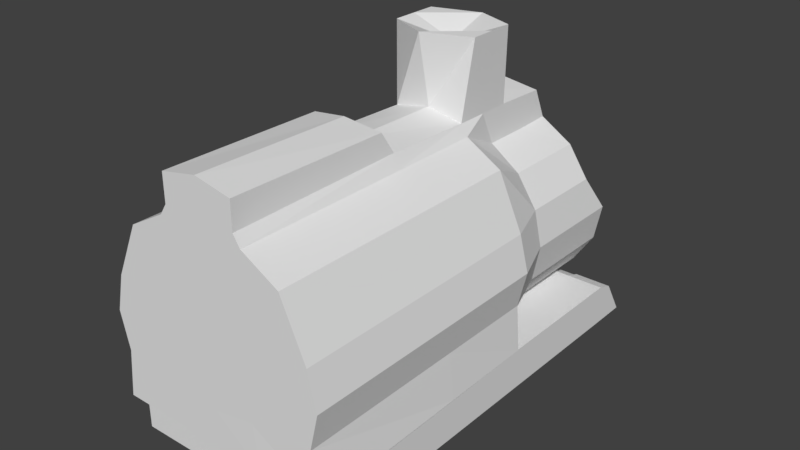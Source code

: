 # Source: headcar.blend  (saved by Blender 2.79.0; exported with 4.5.12 LTS)
import bpy
from mathutils import Matrix  # noqa: F401  (used for matrix-valued properties, if any)

bpy.ops.wm.read_factory_settings(use_empty=True)
scene = bpy.context.scene
scene.name = 'Scene'

# ---- collections
col_collection_1 = bpy.data.collections.new('Collection 1'); scene.collection.children.link(col_collection_1)

# ---- materials (node trees are filled in below, after node groups)
mat_material = bpy.data.materials.new('Material')
mat_material.alpha_threshold = 0.0
mat_material.use_transparent_shadow = False
mat_material.roughness = 0.5
mat_material.line_color = (0.0, 0.0, 0.0, 1.0)

# ---- material node trees

# ---- world
world_world = bpy.data.worlds.new('World'); scene.world = world_world
world_world.color = (0.05088, 0.05088, 0.05088)
world_world.use_sun_shadow = False
world_world.sun_shadow_jitter_overblur = 0.0
world_world.cycles.sampling_method = 'MANUAL'

# ---- meshes
me_cube_001 = bpy.data.meshes.new('Cube.001')
me_cube_001.from_pydata([(1.0, 1.0, -1.0), (1.0, -1.0, -1.0), (-1.0, -1.0, -1.0), (-1.0, 1.0, -1.0), (1.0, 1.0, 1.0), (1.0, -1.0, 1.0), (-1.0, -1.0, 1.0), (-1.0, 1.0, 1.0), (1.0, 1.212, -1.003), (-1.0, 1.212, -1.003), (1.0, 1.09, 0.6121), (-1.0, 1.09, 0.6121), (1.553, 1.0, -1.0), (1.553, -1.0, -1.0), (1.553, 1.0, 1.0), (1.553, -1.0, 1.0), (-1.524, -1.0, -1.0), (-1.524, 1.0, -1.0), (-1.524, -1.0, 1.0), (-1.524, 1.0, 1.0), (1.0, 1.191, -0.984), (1.0, 1.084, 0.7237), (-1.0, 1.191, -0.984), (-1.0, 1.084, 0.7237), (1.553, 1.191, -0.984), (1.553, 1.084, 0.7237), (-1.524, 1.191, -0.984), (-1.524, 1.084, 0.7237)], [], [(0, 1, 2, 3), (4, 7, 6, 5), (5, 1, 13, 15), (1, 5, 6, 2), (6, 7, 19, 18), (7, 4, 10, 11), (10, 8, 9, 11), (3, 7, 11, 9), (0, 3, 9, 8), (4, 0, 8, 10), (12, 14, 15, 13), (0, 4, 21, 20), (1, 0, 12, 13), (4, 5, 15, 14), (16, 18, 19, 17), (4, 14, 25, 21), (3, 2, 16, 17), (2, 6, 18, 16), (20, 21, 25, 24), (23, 22, 26, 27), (7, 3, 22, 23), (12, 0, 20, 24), (3, 17, 26, 22), (19, 7, 23, 27), (14, 12, 24, 25), (17, 19, 27, 26)])
me_cube_001.materials.append(mat_material)
me_cube_001.use_remesh_preserve_volume = False
me_cube_001.use_remesh_preserve_attributes = False
me_cube_001.use_mirror_vertex_groups = False
me_cube_001.update()
me_cube_012 = bpy.data.meshes.new('Cube.012')
me_cube_012.from_pydata([(-1.0, 0.8221, 0.3132), (-1.0, -0.8221, -1.331), (-1.0, -0.8221, 0.3132), (-1.0, 0.8221, -1.331), (-1.0, 7.119e-17, -1.671), (-1.0, -1.163, -0.5088), (-1.0, -2.136e-16, 0.6537), (-1.0, 1.163, -0.5088), (-1.0, 0.0, -0.5088), (-1.0, 0.4449, -1.583), (-1.0, -1.074, -0.9537), (-1.0, 0.4449, 0.5652), (-1.0, 1.074, -0.9537), (-1.0, -0.4449, -1.583), (-1.0, -1.074, -0.06394), (-1.0, -0.4449, 0.5652), (-1.0, 1.074, -0.06394), (-1.0, 0.5, -0.5088), (-1.0, -0.5, -0.5088), (-1.0, 0.0, -1.009), (-1.0, 0.0, -0.008835), (-1.0, -0.5, -0.008835), (-1.0, -0.5, -1.009), (-1.0, 0.5, -1.009), (-1.0, 0.5, -0.008835), (1.379, 0.8221, 0.3132), (1.379, -0.8221, -1.331), (1.379, -0.8221, 0.3132), (1.379, 0.8221, -1.331), (1.379, 7.119e-17, -1.671), (1.379, -1.163, -0.5088), (1.379, -2.136e-16, 0.6537), (1.379, 1.163, -0.5088), (1.379, 0.0, -0.5088), (1.379, 0.4449, -1.583), (1.379, -1.074, -0.9537), (1.379, 0.4449, 0.5652), (1.379, 1.074, -0.9537), (1.379, -0.4449, -1.583), (1.379, -1.074, -0.06394), (1.379, -0.4449, 0.5652), (1.379, 1.074, -0.06394), (1.379, 0.5, -0.5088), (1.379, -0.5, -0.5088), (1.379, 0.0, -1.009), (1.379, 0.0, -0.008835), (1.379, -0.5, -0.008835), (1.379, -0.5, -1.009), (1.379, 0.5, -1.009), (1.379, 0.5, -0.008835)], [], [(24, 16, 0, 11), (23, 12, 7, 17), (22, 19, 8, 18), (21, 20, 6, 15), (18, 8, 20, 21), (5, 18, 21, 14), (14, 21, 15, 2), (13, 4, 19, 22), (1, 13, 22, 10), (10, 22, 18, 5), (9, 3, 12, 23), (4, 9, 23, 19), (19, 23, 17, 8), (17, 7, 16, 24), (8, 17, 24, 20), (20, 24, 11, 6), (49, 36, 25, 41), (48, 42, 32, 37), (47, 43, 33, 44), (46, 40, 31, 45), (43, 46, 45, 33), (30, 39, 46, 43), (39, 27, 40, 46), (38, 47, 44, 29), (26, 35, 47, 38), (35, 30, 43, 47), (34, 48, 37, 28), (29, 44, 48, 34), (44, 33, 42, 48), (42, 49, 41, 32), (33, 45, 49, 42), (45, 31, 36, 49), (3, 9, 34, 28), (7, 12, 37, 32), (1, 10, 35, 26), (13, 1, 26, 38), (11, 0, 25, 36), (14, 2, 27, 39), (12, 3, 28, 37), (2, 15, 40, 27), (4, 13, 38, 29), (0, 16, 41, 25), (9, 4, 29, 34), (5, 14, 39, 30), (10, 5, 30, 35), (15, 6, 31, 40), (6, 11, 36, 31), (16, 7, 32, 41)])
me_cube_012.use_remesh_preserve_volume = False
me_cube_012.use_remesh_preserve_attributes = False
me_cube_012.use_mirror_vertex_groups = False
me_cube_012.update()
me_cube_011 = bpy.data.meshes.new('Cube.011')
me_cube_011.from_pydata([(-1.0, 0.8221, 0.3132), (-1.0, -0.8221, -1.331), (-1.0, -0.8221, 0.3132), (-1.0, 0.8221, -1.331), (-1.0, 7.119e-17, -1.671), (-1.0, -1.163, -0.5088), (-1.0, -2.136e-16, 0.6537), (-1.0, 1.163, -0.5088), (-1.0, 0.0, -0.5088), (-1.0, 0.4449, -1.583), (-1.0, -1.074, -0.9537), (-1.0, 0.4449, 0.5652), (-1.0, 1.074, -0.9537), (-1.0, -0.4449, -1.583), (-1.0, -1.074, -0.06394), (-1.0, -0.4449, 0.5652), (-1.0, 1.074, -0.06394), (-1.0, 0.5, -0.5088), (-1.0, -0.5, -0.5088), (-1.0, 0.0, -1.009), (-1.0, 0.0, -0.008835), (-1.0, -0.5, -0.008835), (-1.0, -0.5, -1.009), (-1.0, 0.5, -1.009), (-1.0, 0.5, -0.008835), (1.379, 0.8221, 0.3132), (1.379, -0.8221, -1.331), (1.379, -0.8221, 0.3132), (1.379, 0.8221, -1.331), (1.379, 7.119e-17, -1.671), (1.379, -1.163, -0.5088), (1.379, -2.136e-16, 0.6537), (1.379, 1.163, -0.5088), (1.379, 0.0, -0.5088), (1.379, 0.4449, -1.583), (1.379, -1.074, -0.9537), (1.379, 0.4449, 0.5652), (1.379, 1.074, -0.9537), (1.379, -0.4449, -1.583), (1.379, -1.074, -0.06394), (1.379, -0.4449, 0.5652), (1.379, 1.074, -0.06394), (1.379, 0.5, -0.5088), (1.379, -0.5, -0.5088), (1.379, 0.0, -1.009), (1.379, 0.0, -0.008835), (1.379, -0.5, -0.008835), (1.379, -0.5, -1.009), (1.379, 0.5, -1.009), (1.379, 0.5, -0.008835)], [], [(24, 16, 0, 11), (23, 12, 7, 17), (22, 19, 8, 18), (21, 20, 6, 15), (18, 8, 20, 21), (5, 18, 21, 14), (14, 21, 15, 2), (13, 4, 19, 22), (1, 13, 22, 10), (10, 22, 18, 5), (9, 3, 12, 23), (4, 9, 23, 19), (19, 23, 17, 8), (17, 7, 16, 24), (8, 17, 24, 20), (20, 24, 11, 6), (49, 36, 25, 41), (48, 42, 32, 37), (47, 43, 33, 44), (46, 40, 31, 45), (43, 46, 45, 33), (30, 39, 46, 43), (39, 27, 40, 46), (38, 47, 44, 29), (26, 35, 47, 38), (35, 30, 43, 47), (34, 48, 37, 28), (29, 44, 48, 34), (44, 33, 42, 48), (42, 49, 41, 32), (33, 45, 49, 42), (45, 31, 36, 49), (3, 9, 34, 28), (7, 12, 37, 32), (1, 10, 35, 26), (13, 1, 26, 38), (11, 0, 25, 36), (14, 2, 27, 39), (12, 3, 28, 37), (2, 15, 40, 27), (4, 13, 38, 29), (0, 16, 41, 25), (9, 4, 29, 34), (5, 14, 39, 30), (10, 5, 30, 35), (15, 6, 31, 40), (6, 11, 36, 31), (16, 7, 32, 41)])
me_cube_011.use_remesh_preserve_volume = False
me_cube_011.use_remesh_preserve_attributes = False
me_cube_011.use_mirror_vertex_groups = False
me_cube_011.update()
me_cube_010 = bpy.data.meshes.new('Cube.010')
me_cube_010.from_pydata([(-1.0, 0.8221, 0.3132), (-1.0, -0.8221, -1.331), (-1.0, -0.8221, 0.3132), (-1.0, 0.8221, -1.331), (-1.0, 7.119e-17, -1.671), (-1.0, -1.163, -0.5088), (-1.0, -2.136e-16, 0.6537), (-1.0, 1.163, -0.5088), (-1.0, 0.0, -0.5088), (-1.0, 0.4449, -1.583), (-1.0, -1.074, -0.9537), (-1.0, 0.4449, 0.5652), (-1.0, 1.074, -0.9537), (-1.0, -0.4449, -1.583), (-1.0, -1.074, -0.06394), (-1.0, -0.4449, 0.5652), (-1.0, 1.074, -0.06394), (-1.0, 0.5, -0.5088), (-1.0, -0.5, -0.5088), (-1.0, 0.0, -1.009), (-1.0, 0.0, -0.008835), (-1.0, -0.5, -0.008835), (-1.0, -0.5, -1.009), (-1.0, 0.5, -1.009), (-1.0, 0.5, -0.008835), (1.379, 0.8221, 0.3132), (1.379, -0.8221, -1.331), (1.379, -0.8221, 0.3132), (1.379, 0.8221, -1.331), (1.379, 7.119e-17, -1.671), (1.379, -1.163, -0.5088), (1.379, -2.136e-16, 0.6537), (1.379, 1.163, -0.5088), (1.379, 0.0, -0.5088), (1.379, 0.4449, -1.583), (1.379, -1.074, -0.9537), (1.379, 0.4449, 0.5652), (1.379, 1.074, -0.9537), (1.379, -0.4449, -1.583), (1.379, -1.074, -0.06394), (1.379, -0.4449, 0.5652), (1.379, 1.074, -0.06394), (1.379, 0.5, -0.5088), (1.379, -0.5, -0.5088), (1.379, 0.0, -1.009), (1.379, 0.0, -0.008835), (1.379, -0.5, -0.008835), (1.379, -0.5, -1.009), (1.379, 0.5, -1.009), (1.379, 0.5, -0.008835)], [], [(24, 16, 0, 11), (23, 12, 7, 17), (22, 19, 8, 18), (21, 20, 6, 15), (18, 8, 20, 21), (5, 18, 21, 14), (14, 21, 15, 2), (13, 4, 19, 22), (1, 13, 22, 10), (10, 22, 18, 5), (9, 3, 12, 23), (4, 9, 23, 19), (19, 23, 17, 8), (17, 7, 16, 24), (8, 17, 24, 20), (20, 24, 11, 6), (49, 36, 25, 41), (48, 42, 32, 37), (47, 43, 33, 44), (46, 40, 31, 45), (43, 46, 45, 33), (30, 39, 46, 43), (39, 27, 40, 46), (38, 47, 44, 29), (26, 35, 47, 38), (35, 30, 43, 47), (34, 48, 37, 28), (29, 44, 48, 34), (44, 33, 42, 48), (42, 49, 41, 32), (33, 45, 49, 42), (45, 31, 36, 49), (3, 9, 34, 28), (7, 12, 37, 32), (1, 10, 35, 26), (13, 1, 26, 38), (11, 0, 25, 36), (14, 2, 27, 39), (12, 3, 28, 37), (2, 15, 40, 27), (4, 13, 38, 29), (0, 16, 41, 25), (9, 4, 29, 34), (5, 14, 39, 30), (10, 5, 30, 35), (15, 6, 31, 40), (6, 11, 36, 31), (16, 7, 32, 41)])
me_cube_010.use_remesh_preserve_volume = False
me_cube_010.use_remesh_preserve_attributes = False
me_cube_010.use_mirror_vertex_groups = False
me_cube_010.update()
me_cube_003 = bpy.data.meshes.new('Cube.003')
me_cube_003.from_pydata([(-1.0, 0.8221, 0.3132), (-1.0, -0.8221, -1.331), (-1.0, -0.8221, 0.3132), (-1.0, 0.8221, -1.331), (-1.0, 7.119e-17, -1.671), (-1.0, -1.163, -0.5088), (-1.0, -2.136e-16, 0.6537), (-1.0, 1.163, -0.5088), (-1.0, 0.0, -0.5088), (-1.0, 0.4449, -1.583), (-1.0, -1.074, -0.9537), (-1.0, 0.4449, 0.5652), (-1.0, 1.074, -0.9537), (-1.0, -0.4449, -1.583), (-1.0, -1.074, -0.06394), (-1.0, -0.4449, 0.5652), (-1.0, 1.074, -0.06394), (-1.0, 0.5, -0.5088), (-1.0, -0.5, -0.5088), (-1.0, 0.0, -1.009), (-1.0, 0.0, -0.008835), (-1.0, -0.5, -0.008835), (-1.0, -0.5, -1.009), (-1.0, 0.5, -1.009), (-1.0, 0.5, -0.008835), (1.379, 0.8221, 0.3132), (1.379, -0.8221, -1.331), (1.379, -0.8221, 0.3132), (1.379, 0.8221, -1.331), (1.379, 7.119e-17, -1.671), (1.379, -1.163, -0.5088), (1.379, -2.136e-16, 0.6537), (1.379, 1.163, -0.5088), (1.379, 0.0, -0.5088), (1.379, 0.4449, -1.583), (1.379, -1.074, -0.9537), (1.379, 0.4449, 0.5652), (1.379, 1.074, -0.9537), (1.379, -0.4449, -1.583), (1.379, -1.074, -0.06394), (1.379, -0.4449, 0.5652), (1.379, 1.074, -0.06394), (1.379, 0.5, -0.5088), (1.379, -0.5, -0.5088), (1.379, 0.0, -1.009), (1.379, 0.0, -0.008835), (1.379, -0.5, -0.008835), (1.379, -0.5, -1.009), (1.379, 0.5, -1.009), (1.379, 0.5, -0.008835)], [], [(24, 16, 0, 11), (23, 12, 7, 17), (22, 19, 8, 18), (21, 20, 6, 15), (18, 8, 20, 21), (5, 18, 21, 14), (14, 21, 15, 2), (13, 4, 19, 22), (1, 13, 22, 10), (10, 22, 18, 5), (9, 3, 12, 23), (4, 9, 23, 19), (19, 23, 17, 8), (17, 7, 16, 24), (8, 17, 24, 20), (20, 24, 11, 6), (49, 36, 25, 41), (48, 42, 32, 37), (47, 43, 33, 44), (46, 40, 31, 45), (43, 46, 45, 33), (30, 39, 46, 43), (39, 27, 40, 46), (38, 47, 44, 29), (26, 35, 47, 38), (35, 30, 43, 47), (34, 48, 37, 28), (29, 44, 48, 34), (44, 33, 42, 48), (42, 49, 41, 32), (33, 45, 49, 42), (45, 31, 36, 49), (3, 9, 34, 28), (7, 12, 37, 32), (1, 10, 35, 26), (13, 1, 26, 38), (11, 0, 25, 36), (14, 2, 27, 39), (12, 3, 28, 37), (2, 15, 40, 27), (4, 13, 38, 29), (0, 16, 41, 25), (9, 4, 29, 34), (5, 14, 39, 30), (10, 5, 30, 35), (15, 6, 31, 40), (6, 11, 36, 31), (16, 7, 32, 41)])
me_cube_003.use_remesh_preserve_volume = False
me_cube_003.use_remesh_preserve_attributes = False
me_cube_003.use_mirror_vertex_groups = False
me_cube_003.update()
me_cube = bpy.data.meshes.new('Cube')
me_cube.from_pydata([(0.8211, 1.0, -0.8211), (1.36, -0.9981, -1.002), (-1.339, -1.0, -1.033), (-0.8211, 1.0, -0.8211), (0.8211, 0.8866, 0.8211), (0.9761, -1.0, 1.104), (-0.9761, -1.0, 1.104), (-0.8211, 0.8866, 0.8211), (1.161, 1.0, -1.043e-07), (1.38, -1.0, 1.192e-07), (-1.38, -1.0, -5.96e-08), (-1.161, 1.0, 5.955e-08), (1.193e-07, 1.0, -1.161), (-2.298e-07, -1.0, -1.161), (2.831e-07, 0.859, 1.166), (-4.259e-07, -1.0, 1.161), (0.4444, 0.8077, 1.461), (-2.98e-07, -1.0, 0.0), (0.4444, 1.0, -1.073), (0.5998, -1.002, -1.032), (0.4444, 0.873, 1.085), (0.5283, -1.0, 1.355), (0.6661, 1.0, 2.201e-08), (0.6036, -1.0, 5.276e-08), (-0.4444, 1.0, -1.073), (-0.5787, -1.0, -1.042), (-0.4444, 0.873, 1.085), (-0.5283, -1.0, 1.355), (-0.6661, 1.0, -7.106e-09), (-0.6036, -1.0, -5.276e-08), (1.073, 0.8866, 0.4444), (1.275, -1.0, 0.4444), (-1.275, -1.0, 0.4444), (-1.073, 0.8866, 0.4444), (2.164e-07, 1.0, 0.6661), (-3.582e-07, -1.0, 0.6036), (0.5152, -1.0, 0.5152), (0.471, 1.0, 0.471), (-0.471, 1.0, 0.471), (-0.5152, -1.0, 0.5152), (1.073, 1.0, -0.4444), (1.275, -1.0, -0.4444), (-1.275, -1.0, -0.4444), (-1.073, 1.0, -0.4444), (-2.527e-07, -1.0, -0.6036), (2.455e-07, 1.0, -0.6661), (0.471, 1.0, -0.471), (0.5152, -1.0, -0.5152), (-0.5152, -1.0, -0.5152), (-0.471, 1.0, -0.471), (0.6661, 1.063, 1.412e-07), (2.455e-07, 1.063, -0.6661), (0.471, 1.063, -0.471), (-0.6661, 1.063, 1.121e-07), (-0.471, 1.063, -0.471), (2.164e-07, 1.063, 0.6661), (0.471, 1.063, 0.471), (-0.471, 1.063, 0.471), (2.831e-07, 0.7937, 1.542), (0.4444, -1.0, 1.485), (-4.259e-07, -1.0, 1.574), (-0.4444, 0.8077, 1.461), (-0.4444, -1.0, 1.485), (0.8211, 0.704, -0.8211), (-0.8211, 0.704, -0.8211), (0.8211, 0.697, 0.8211), (-0.8211, 0.697, 0.8211), (-1.161, 0.704, 4.008e-08), (1.161, 0.704, -7.045e-08), (6.761e-08, 0.704, -1.161), (0.4444, 0.704, -1.073), (0.4444, 0.704, 1.073), (-0.4444, 0.704, 1.073), (-0.4444, 0.704, -1.073), (-1.073, 0.697, 0.4444), (1.073, 0.697, 0.4444), (1.073, 0.704, -0.4444), (-1.073, 0.704, -0.4444), (1.781e-07, 0.555, 1.574), (0.4444, 0.555, 1.485), (-0.4444, 0.555, 1.485), (1.318, 0.2581, -1.01), (0.9761, 0.2511, 1.104), (1.38, 0.2563, -2.98e-08), (0.5283, 0.2563, 1.355), (-0.5283, 0.2563, 1.355), (1.275, 0.2511, 0.4444), (1.275, 0.2563, -0.4444), (1.944e-08, 0.2563, 1.574), (0.4444, 0.2563, 1.485), (-0.4444, 0.2563, 1.485), (-1.339, 0.2563, -1.033), (-0.9761, 0.2511, 1.104), (-1.38, 0.2563, 0.0), (-1.053e-08, 0.2563, -1.161), (0.5581, 0.2544, -1.039), (-0.5787, 0.2563, -1.042), (-1.275, 0.2511, 0.4444), (-1.275, 0.2563, -0.4444), (-0.5358, 0.5255, 2.421), (1.64e-07, 0.6193, 2.398), (0.5114, 0.5255, 2.421), (2.479e-08, 0.1858, 2.452), (0.5114, 0.2974, 2.421), (-0.5358, 0.2974, 2.421), (-0.8211, 0.4801, -0.8211), (-0.8211, 0.4741, 0.8211), (-1.161, 0.4801, 2.536e-08), (2.854e-08, 0.4801, -1.161), (0.4444, 0.4801, -1.073), (-0.4444, 0.4801, -1.073), (-1.073, 0.4741, 0.4444), (-1.073, 0.4801, -0.4444), (0.8211, 0.4801, -0.8211), (0.8211, 0.4741, 0.8211), (1.161, 0.4801, -4.489e-08), (0.4444, 0.4801, 1.073), (-0.4444, 0.4801, 1.073), (1.073, 0.4741, 0.4444), (1.073, 0.4801, -0.4444), (0.4444, 0.4056, 1.485), (-0.4444, 0.4056, 1.485), (9.437e-08, 0.4088, 2.22), (0.5114, 0.4114, 2.421), (-0.5358, 0.4114, 2.421), (1.334, -0.2109, -1.007), (0.9761, -0.216, 1.104), (1.38, -0.2127, 2.583e-08), (0.5283, -0.2127, 1.355), (-0.5283, -0.2127, 1.355), (1.275, -0.216, 0.4444), (1.275, -0.2127, -0.4444), (-1.468e-07, -0.19, 1.591), (0.4444, -0.1711, 1.518), (-0.4444, -0.1711, 1.518), (-1.339, -0.2127, -1.033), (-0.9761, -0.216, 1.104), (-1.38, -0.2127, -2.225e-08), (-9.238e-08, -0.2127, -1.161), (0.5737, -0.2146, -1.037), (-0.5787, -0.2127, -1.042), (-1.275, -0.216, 0.4444), (-1.275, -0.2127, -0.4444), (0.4444, -1.0, 1.816), (-4.259e-07, -1.0, 1.905), (-1.468e-07, -0.2607, 1.867), (0.4444, -0.2418, 1.793), (-0.4444, -1.0, 1.816), (-0.4444, -0.2418, 1.793), (0.333, 1.063, 1.302e-07), (2.42e-07, 1.063, -0.333), (0.5685, 1.063, -0.2355), (-0.333, 1.063, 1.157e-07), (-0.5685, 1.063, -0.2355), (2.274e-07, 1.063, 0.333), (0.5685, 1.063, 0.2355), (-0.5685, 1.063, 0.2355), (-0.2355, 1.063, 0.5685), (0.2355, 1.063, 0.5685), (-0.2355, 1.063, -0.5685), (0.2355, 1.063, -0.5685), (0.2843, 1.063, -0.2843), (-0.2843, 1.063, -0.2843), (-0.2843, 1.063, 0.2843), (0.2843, 1.063, 0.2843), (0.333, 0.9937, 1.302e-07), (2.384e-07, 0.9937, 1.192e-07), (2.42e-07, 0.9937, -0.333), (-0.333, 0.9937, 1.157e-07), (2.274e-07, 0.9937, 0.333), (0.2843, 0.9937, -0.2843), (-0.2843, 0.9937, -0.2843), (-0.2843, 0.9937, 0.2843), (0.2843, 0.9937, 0.2843)], [], [(140, 25, 2, 135), (129, 136, 6, 27), (130, 126, 5, 31), (39, 27, 6, 32), (74, 66, 7, 33), (49, 24, 3, 43), (38, 28, 11, 33), (77, 67, 11, 43), (48, 29, 10, 42), (131, 127, 9, 41), (47, 23, 17, 44), (46, 45, 51, 160, 52), (46, 18, 12, 45), (36, 21, 15, 35), (14, 26, 61, 58), (139, 19, 13, 138), (125, 1, 19, 139), (126, 128, 21, 5), (31, 5, 21, 36), (40, 0, 18, 46), (30, 8, 22, 37), (41, 9, 23, 47), (44, 17, 29, 48), (37, 22, 50, 155, 56), (45, 12, 24, 49), (35, 15, 27, 39), (71, 20, 16, 79), (138, 13, 25, 140), (17, 35, 39, 29), (14, 34, 38, 26), (4, 30, 37, 20), (9, 31, 36, 23), (23, 36, 35, 17), (20, 37, 34, 14), (26, 38, 33, 7), (67, 74, 33, 11), (29, 39, 32, 10), (127, 130, 31, 9), (49, 28, 53, 153, 54), (13, 44, 48, 25), (1, 41, 47, 19), (8, 40, 46, 22), (22, 46, 52, 151, 50), (19, 47, 44, 13), (125, 131, 41, 1), (25, 48, 42, 2), (64, 77, 43, 3), (28, 49, 43, 11), (164, 149, 165, 173), (163, 152, 53, 156), (162, 159, 54, 153), (161, 160, 51, 150), (45, 49, 54, 159, 51), (28, 38, 57, 156, 53), (34, 37, 56, 158, 55), (38, 34, 55, 157, 57), (62, 60, 144, 147), (133, 132, 145, 146), (20, 14, 58, 16), (27, 15, 60, 62), (15, 21, 59, 60), (129, 27, 62, 134), (26, 72, 80, 61), (58, 61, 80, 78), (16, 58, 78, 79), (105, 112, 77, 64), (0, 40, 76, 63), (8, 30, 75, 68), (107, 111, 74, 67), (12, 69, 73, 24), (116, 71, 79, 120), (4, 20, 71, 65), (0, 63, 70, 18), (18, 70, 69, 12), (40, 8, 68, 76), (112, 107, 67, 77), (111, 106, 66, 74), (30, 4, 65, 75), (26, 7, 66, 72), (24, 73, 64, 3), (141, 136, 92, 97), (142, 137, 93, 98), (128, 84, 89, 133), (137, 141, 97, 93), (135, 142, 98, 91), (117, 85, 90, 121), (79, 78, 100, 101), (120, 79, 101, 123), (113, 119, 87, 81), (115, 118, 86, 83), (108, 94, 96, 110), (114, 116, 84, 82), (113, 81, 95, 109), (109, 95, 94, 108), (119, 115, 83, 87), (118, 114, 82, 86), (117, 106, 92, 85), (110, 96, 91, 105), (122, 124, 104, 102), (123, 122, 102, 103), (90, 88, 102, 104), (121, 90, 104, 124), (78, 80, 99, 100), (88, 89, 103, 102), (80, 121, 124, 99), (101, 100, 122, 123), (100, 99, 124, 122), (73, 110, 105, 64), (72, 66, 106, 117), (75, 65, 114, 118), (76, 68, 115, 119), (70, 109, 108, 69), (63, 113, 109, 70), (65, 71, 116, 114), (69, 108, 110, 73), (68, 75, 118, 115), (63, 76, 119, 113), (89, 120, 123, 103), (72, 117, 121, 80), (97, 92, 106, 111), (98, 93, 107, 112), (84, 116, 120, 89), (93, 97, 111, 107), (91, 98, 112, 105), (2, 42, 142, 135), (10, 32, 141, 137), (21, 128, 133, 59), (42, 10, 137, 142), (32, 6, 136, 141), (85, 129, 134, 90), (88, 90, 134, 132), (89, 88, 132, 133), (81, 87, 131, 125), (83, 86, 130, 127), (94, 138, 140, 96), (82, 84, 128, 126), (81, 125, 139, 95), (95, 139, 138, 94), (87, 83, 127, 131), (86, 82, 126, 130), (85, 92, 136, 129), (96, 140, 135, 91), (146, 145, 144, 143), (145, 148, 147, 144), (59, 133, 146, 143), (60, 59, 143, 144), (132, 134, 148, 145), (134, 62, 147, 148), (162, 152, 168, 171), (50, 151, 161, 149), (151, 52, 160, 161), (152, 162, 153, 53), (154, 164, 173, 169), (150, 51, 159, 162), (157, 163, 156, 57), (55, 154, 163, 157), (150, 162, 171, 167), (158, 164, 154, 55), (56, 155, 164, 158), (155, 50, 149, 164), (173, 165, 166, 169), (165, 170, 167, 166), (166, 167, 171, 168), (169, 166, 168, 172), (149, 161, 170, 165), (152, 163, 172, 168), (161, 150, 167, 170), (163, 154, 169, 172)])
me_cube.materials.append(mat_material)
me_cube.use_remesh_preserve_volume = False
me_cube.use_remesh_preserve_attributes = False
me_cube.use_mirror_vertex_groups = False
me_cube.update()

# ---- objects
ob_flatbed = bpy.data.objects.new('flatbed', me_cube_001)
ob_wheel4 = bpy.data.objects.new('wheel4', me_cube_012)
ob_wheel3 = bpy.data.objects.new('wheel3', me_cube_011)
ob_wheel2 = bpy.data.objects.new('wheel2', me_cube_010)
ob_wheel1 = bpy.data.objects.new('wheel1', me_cube_003)
ob_box = bpy.data.objects.new('box', me_cube)

# ---- transforms, parenting, visibility, modifiers, constraints
ob_flatbed.location = (0.0, 0.0, 0.5348)
ob_flatbed.scale = (0.8482, 2.453, 0.2527)
ob_flatbed.lock_rotations_4d = False
ob_flatbed.empty_display_type = 'ARROWS'
ob_flatbed.lineart.crease_threshold = 0.0
ob_wheel4.location = (0.6547, 1.696, 0.3834)
ob_wheel4.scale = (0.07302, 0.2391, 0.2391)
ob_wheel4.lineart.crease_threshold = 0.0
_m = ob_wheel4.modifiers.new('Mirror', 'MIRROR')
_m.use_clip = True
_m.mirror_object = ob_flatbed
ob_wheel3.location = (0.6547, 0.5751, 0.3834)
ob_wheel3.scale = (0.07302, 0.2391, 0.2391)
ob_wheel3.lineart.crease_threshold = 0.0
_m = ob_wheel3.modifiers.new('Mirror', 'MIRROR')
_m.use_clip = True
_m.mirror_object = ob_flatbed
ob_wheel2.location = (0.6547, -0.5529, 0.3834)
ob_wheel2.scale = (0.07302, 0.2391, 0.2391)
ob_wheel2.lineart.crease_threshold = 0.0
_m = ob_wheel2.modifiers.new('Mirror', 'MIRROR')
_m.use_clip = True
_m.mirror_object = ob_flatbed
ob_wheel1.location = (0.6547, -1.754, 0.3834)
ob_wheel1.scale = (0.07302, 0.2391, 0.2391)
ob_wheel1.lineart.crease_threshold = 0.0
_m = ob_wheel1.modifiers.new('Mirror', 'MIRROR')
_m.use_clip = True
_m.mirror_object = ob_flatbed
ob_box.location = (0.0, 0.0, 1.79)
ob_box.scale = (1.0, 2.602, 1.0)
ob_box.lock_rotations_4d = False
ob_box.empty_display_type = 'ARROWS'
ob_box.lineart.crease_threshold = 0.0

# ---- collection membership
col_collection_1.objects.link(ob_flatbed)
col_collection_1.objects.link(ob_wheel4)
col_collection_1.objects.link(ob_wheel3)
col_collection_1.objects.link(ob_wheel2)
col_collection_1.objects.link(ob_wheel1)
col_collection_1.objects.link(ob_box)

# ---- scene / render settings (as saved in the file)
scene.frame_start = 1; scene.frame_end = 250; scene.frame_set(1)
scene.render.engine = 'BLENDER_EEVEE_NEXT'
scene.render.resolution_percentage = 50
scene.render.dither_intensity = 0.0
scene.cycles.use_denoising = False
scene.cycles.samples = 128
scene.cycles.sampling_pattern = 'TABULATED_SOBOL'
scene.cycles.light_sampling_threshold = 0.0
scene.cycles.use_adaptive_sampling = False
scene.cycles.use_light_tree = False
scene.cycles.blur_glossy = 0.0
scene.cycles.sample_clamp_indirect = 0.0
scene.view_settings.view_transform = 'Standard'
bpy.context.view_layer.update()

# ---- added for rendering (the .blend has no active camera and no usable light): camera, sun
cam_auto = bpy.data.cameras.new('AutoCamera')
cam_auto.lens = 50.0
cam_auto.sensor_width = 36.0
cam_auto.clip_end = 1000.0
ob_auto_camera = bpy.data.objects.new('AutoCamera', cam_auto)
scene.collection.objects.link(ob_auto_camera)
ob_auto_camera.location = (6.97724, -8.18974, 7.69446)
ob_auto_camera.rotation_euler = (1.09748, -7.21219e-08, 0.694738)
scene.camera = ob_auto_camera
light_auto_sun = bpy.data.lights.new('AutoSun', 'SUN')
light_auto_sun.energy = 3.0
light_auto_sun.angle = 0.0523599
ob_auto_sun = bpy.data.objects.new('AutoSun', light_auto_sun)
scene.collection.objects.link(ob_auto_sun)
ob_auto_sun.rotation_euler = (0.872665, 0.174533, 0.523599)
bpy.context.view_layer.update()
